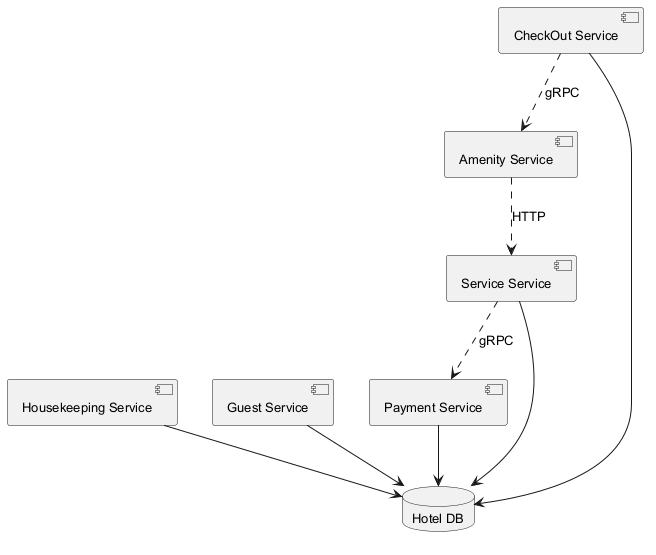

The diagram above was rendered by PlantUML. Its source (embedded in the PNG):
@startuml
skinparam backgroundColor #FFFFFF
skinparam classBackgroundColor #E8F4FA
skinparam classBorderColor #2C7DA0
skinparam defaultFontSize 13
component "Amenity Service" as C_AmenityService
component "Payment Service" as C_PaymentService
component "Service Service" as C_ServiceService
component "Housekeeping Service" as C_HousekeepingService
component "Guest Service" as C_GuestService
component "CheckOut Service" as C_CheckOutService
database "Hotel DB" as DB_hotel
C_PaymentService --> DB_hotel
C_ServiceService --> DB_hotel
C_HousekeepingService --> DB_hotel
C_GuestService --> DB_hotel
C_CheckOutService --> DB_hotel
C_CheckOutService ..> C_AmenityService : gRPC
C_AmenityService ..> C_ServiceService : HTTP
C_ServiceService ..> C_PaymentService : gRPC
@enduml